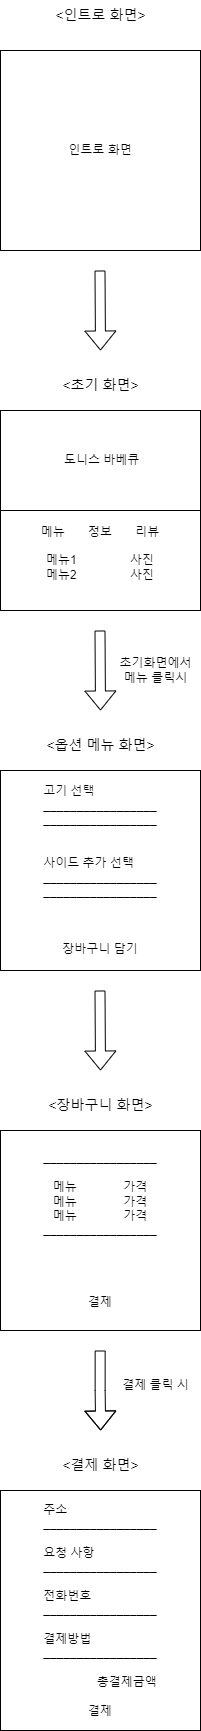

The diagram above was exported from draw.io. Its source (the exported page's mxGraphModel, read from the mxfile embedded in the PNG):
<mxGraphModel dx="1290" dy="613" grid="1" gridSize="10" guides="1" tooltips="1" connect="1" arrows="1" fold="1" page="1" pageScale="1" pageWidth="827" pageHeight="1169" math="0" shadow="0">
  <root>
    <mxCell id="0" />
    <mxCell id="1" parent="0" />
    <mxCell id="qQJKezPmLmy_hSC-9VFN-10" value="인트로 화면" style="rounded=0;whiteSpace=wrap;html=1;" parent="1" vertex="1">
      <mxGeometry x="40" y="80" width="200" height="200" as="geometry" />
    </mxCell>
    <mxCell id="qQJKezPmLmy_hSC-9VFN-12" value="&amp;nbsp;도니스 바베큐" style="rounded=0;whiteSpace=wrap;html=1;" parent="1" vertex="1">
      <mxGeometry x="40" y="440" width="200" height="100" as="geometry" />
    </mxCell>
    <mxCell id="qQJKezPmLmy_hSC-9VFN-17" value="" style="shape=flexArrow;endArrow=classic;html=1;rounded=0;" parent="1" edge="1">
      <mxGeometry width="50" height="50" relative="1" as="geometry">
        <mxPoint x="139.5" y="300" as="sourcePoint" />
        <mxPoint x="140" y="380" as="targetPoint" />
        <Array as="points" />
      </mxGeometry>
    </mxCell>
    <mxCell id="qQJKezPmLmy_hSC-9VFN-22" value="&lt;div style=&quot;text-align: left;&quot;&gt;&lt;span style=&quot;background-color: initial;&quot;&gt;주소&lt;/span&gt;&lt;/div&gt;_________________&lt;br style=&quot;border-color: var(--border-color);&quot;&gt;&lt;br&gt;&lt;div style=&quot;text-align: left;&quot;&gt;&lt;span style=&quot;background-color: initial;&quot;&gt;요청 사항&lt;/span&gt;&lt;/div&gt;_________________&lt;br style=&quot;border-color: var(--border-color);&quot;&gt;&lt;br&gt;&lt;div style=&quot;text-align: left;&quot;&gt;전화번호&lt;/div&gt;_________________&lt;br style=&quot;border-color: var(--border-color);&quot;&gt;&lt;br&gt;&lt;div style=&quot;text-align: left;&quot;&gt;&lt;span style=&quot;background-color: initial;&quot;&gt;결제방법&lt;/span&gt;&lt;/div&gt;_________________&lt;br&gt;&lt;br&gt;&amp;nbsp; &amp;nbsp; &amp;nbsp; &amp;nbsp; &amp;nbsp; &amp;nbsp; &amp;nbsp; &amp;nbsp; 총결제금액&lt;br&gt;&lt;br&gt;결제" style="rounded=0;whiteSpace=wrap;html=1;" parent="1" vertex="1">
      <mxGeometry x="40" y="1520" width="200" height="240" as="geometry" />
    </mxCell>
    <mxCell id="7UQbGtAZa6hPCJelqQo7-4" value="메뉴&amp;nbsp; &amp;nbsp; &amp;nbsp; &amp;nbsp;정보&amp;nbsp; &amp;nbsp; &amp;nbsp; &amp;nbsp;리뷰&lt;br&gt;&lt;br&gt;메뉴1&amp;nbsp; &amp;nbsp; &amp;nbsp; &amp;nbsp; &amp;nbsp; &amp;nbsp; &amp;nbsp; &amp;nbsp; 사진&lt;br&gt;메뉴2&amp;nbsp; &amp;nbsp; &amp;nbsp; &amp;nbsp; &amp;nbsp; &amp;nbsp; &amp;nbsp; &amp;nbsp; 사진&lt;br&gt;&lt;br&gt;" style="rounded=0;whiteSpace=wrap;html=1;" parent="1" vertex="1">
      <mxGeometry x="40" y="540" width="200" height="100" as="geometry" />
    </mxCell>
    <mxCell id="7UQbGtAZa6hPCJelqQo7-5" value="초기화면에서&lt;br&gt;메뉴 클릭시" style="text;html=1;align=center;verticalAlign=middle;resizable=0;points=[];autosize=1;strokeColor=none;fillColor=none;" parent="1" vertex="1">
      <mxGeometry x="150" y="680" width="90" height="40" as="geometry" />
    </mxCell>
    <mxCell id="7UQbGtAZa6hPCJelqQo7-7" value="&lt;font style=&quot;font-size: 14px;&quot;&gt;&amp;lt;인트로 화면&amp;gt;&lt;/font&gt;" style="text;html=1;align=center;verticalAlign=middle;resizable=0;points=[];autosize=1;strokeColor=none;fillColor=none;" parent="1" vertex="1">
      <mxGeometry x="85" y="30" width="110" height="30" as="geometry" />
    </mxCell>
    <mxCell id="7UQbGtAZa6hPCJelqQo7-8" value="&lt;font style=&quot;font-size: 14px;&quot;&gt;&amp;lt;초기 화면&amp;gt;&lt;/font&gt;" style="text;html=1;align=center;verticalAlign=middle;resizable=0;points=[];autosize=1;strokeColor=none;fillColor=none;" parent="1" vertex="1">
      <mxGeometry x="90" y="400" width="100" height="30" as="geometry" />
    </mxCell>
    <mxCell id="7UQbGtAZa6hPCJelqQo7-10" value="&lt;div style=&quot;text-align: left;&quot;&gt;&lt;/div&gt;_________________&lt;br&gt;&lt;br&gt;메뉴&amp;nbsp; &amp;nbsp; &amp;nbsp; &amp;nbsp; &amp;nbsp; &amp;nbsp; &amp;nbsp; 가격&lt;br&gt;메뉴&amp;nbsp; &amp;nbsp; &amp;nbsp; &amp;nbsp; &amp;nbsp; &amp;nbsp; &amp;nbsp; 가격&lt;br style=&quot;border-color: var(--border-color);&quot;&gt;메뉴&amp;nbsp; &amp;nbsp; &amp;nbsp; &amp;nbsp; &amp;nbsp; &amp;nbsp; &amp;nbsp; 가격&lt;br style=&quot;border-color: var(--border-color);&quot;&gt;_________________&lt;br&gt;&lt;br&gt;&lt;div style=&quot;text-align: left;&quot;&gt;&lt;/div&gt;&lt;br&gt;&lt;br&gt;&lt;br&gt;&lt;div style=&quot;&quot;&gt;결제&lt;/div&gt;" style="rounded=0;whiteSpace=wrap;html=1;" parent="1" vertex="1">
      <mxGeometry x="40" y="1160" width="200" height="200" as="geometry" />
    </mxCell>
    <mxCell id="7UQbGtAZa6hPCJelqQo7-11" value="&lt;font style=&quot;font-size: 14px;&quot;&gt;&amp;lt;장바구니 화면&amp;gt;&lt;/font&gt;" style="text;html=1;align=center;verticalAlign=middle;resizable=0;points=[];autosize=1;strokeColor=none;fillColor=none;" parent="1" vertex="1">
      <mxGeometry x="80" y="1120" width="120" height="30" as="geometry" />
    </mxCell>
    <mxCell id="7UQbGtAZa6hPCJelqQo7-13" value="" style="shape=flexArrow;endArrow=classic;html=1;rounded=0;" parent="1" edge="1">
      <mxGeometry width="50" height="50" relative="1" as="geometry">
        <mxPoint x="139.64" y="1380" as="sourcePoint" />
        <mxPoint x="140.14" y="1460" as="targetPoint" />
        <Array as="points">
          <mxPoint x="139.64" y="1420" />
        </Array>
      </mxGeometry>
    </mxCell>
    <mxCell id="7UQbGtAZa6hPCJelqQo7-14" value="결제 클릭 시" style="text;html=1;align=center;verticalAlign=middle;resizable=0;points=[];autosize=1;strokeColor=none;fillColor=none;" parent="1" vertex="1">
      <mxGeometry x="150" y="1400" width="90" height="30" as="geometry" />
    </mxCell>
    <mxCell id="7UQbGtAZa6hPCJelqQo7-15" value="&lt;font style=&quot;font-size: 14px;&quot;&gt;&amp;lt;결제 화면&amp;gt;&lt;/font&gt;" style="text;html=1;align=center;verticalAlign=middle;resizable=0;points=[];autosize=1;strokeColor=none;fillColor=none;" parent="1" vertex="1">
      <mxGeometry x="90" y="1480" width="100" height="30" as="geometry" />
    </mxCell>
    <mxCell id="8W2c1HBNnXpGzpHb3XGG-2" value="" style="shape=flexArrow;endArrow=classic;html=1;rounded=0;" parent="1" edge="1">
      <mxGeometry width="50" height="50" relative="1" as="geometry">
        <mxPoint x="139.5" y="660" as="sourcePoint" />
        <mxPoint x="140" y="740" as="targetPoint" />
        <Array as="points" />
      </mxGeometry>
    </mxCell>
    <mxCell id="8W2c1HBNnXpGzpHb3XGG-3" value="&lt;div style=&quot;text-align: left;&quot;&gt;&lt;span style=&quot;background-color: initial;&quot;&gt;고기 선택&lt;/span&gt;&lt;/div&gt;_________________&lt;br&gt;_________________&lt;br&gt;&lt;br&gt;&lt;div style=&quot;text-align: left;&quot;&gt;&lt;span style=&quot;background-color: initial;&quot;&gt;&lt;br&gt;&lt;/span&gt;&lt;/div&gt;&lt;div style=&quot;text-align: left;&quot;&gt;&lt;span style=&quot;background-color: initial;&quot;&gt;사이드 추가 선택&lt;/span&gt;&lt;/div&gt;_________________&lt;br style=&quot;border-color: var(--border-color);&quot;&gt;_________________&lt;br&gt;&lt;br&gt;&lt;br&gt;&lt;br&gt;&lt;div style=&quot;&quot;&gt;&lt;span style=&quot;background-color: initial;&quot;&gt;장바구니 담기&lt;/span&gt;&lt;/div&gt;" style="rounded=0;whiteSpace=wrap;html=1;" parent="1" vertex="1">
      <mxGeometry x="40" y="800" width="200" height="200" as="geometry" />
    </mxCell>
    <mxCell id="8W2c1HBNnXpGzpHb3XGG-4" value="&lt;font style=&quot;font-size: 14px;&quot;&gt;&amp;lt;옵션 메뉴 화면&amp;gt;&lt;/font&gt;" style="text;html=1;align=center;verticalAlign=middle;resizable=0;points=[];autosize=1;strokeColor=none;fillColor=none;" parent="1" vertex="1">
      <mxGeometry x="80" y="760" width="120" height="30" as="geometry" />
    </mxCell>
    <mxCell id="8W2c1HBNnXpGzpHb3XGG-5" value="" style="shape=flexArrow;endArrow=classic;html=1;rounded=0;" parent="1" edge="1">
      <mxGeometry width="50" height="50" relative="1" as="geometry">
        <mxPoint x="139.5" y="1020" as="sourcePoint" />
        <mxPoint x="140" y="1100" as="targetPoint" />
        <Array as="points" />
      </mxGeometry>
    </mxCell>
  </root>
</mxGraphModel>